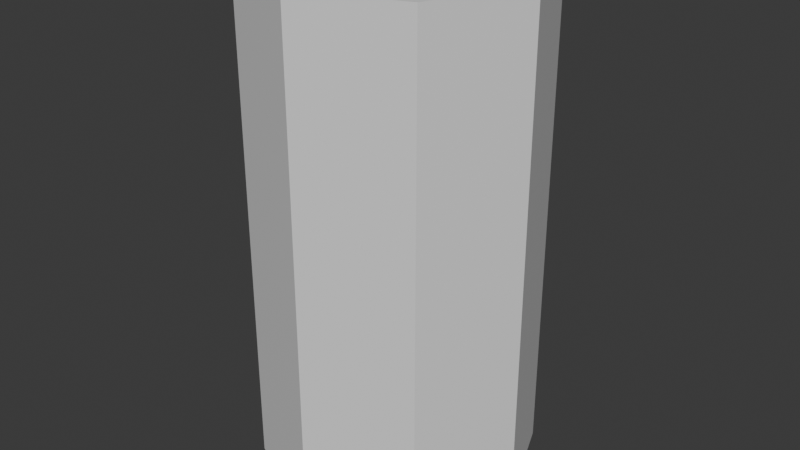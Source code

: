 # Source: player.blend  (saved by Blender 4.0.36; exported with 4.5.12 LTS)
import bpy
from mathutils import Matrix  # noqa: F401  (used for matrix-valued properties, if any)

bpy.ops.wm.read_factory_settings(use_empty=True)
scene = bpy.context.scene
scene.name = 'Scene'

# ---- collections
col_collection = bpy.data.collections.new('Collection'); scene.collection.children.link(col_collection)

# ---- materials (node trees are filled in below, after node groups)
mat_player = bpy.data.materials.new('player')
mat_player.use_backface_culling = True
mat_player.use_transparent_shadow = False

# ---- material node trees
mat_player.use_nodes = True; mat_player.node_tree.nodes.clear()
_N = mat_player.node_tree.nodes; _L = mat_player.node_tree.links
n0 = _N.new('ShaderNodeBsdfPrincipled'); n0.name = 'Principled BSDF'; n0.location = (10, 300)
n0.inputs[3].default_value = 1.45
n1 = _N.new('ShaderNodeOutputMaterial'); n1.name = 'Material Output'; n1.location = (300, 300)
_L.new(n0.outputs[0], n1.inputs[0])
n1.is_active_output = True

# ---- world
world_world = bpy.data.worlds.new('World'); scene.world = world_world
world_world.use_nodes = True; world_world.node_tree.nodes.clear()
_N = world_world.node_tree.nodes; _L = world_world.node_tree.links
n0 = _N.new('ShaderNodeOutputWorld'); n0.name = 'World Output'; n0.location = (300, 300)
n1 = _N.new('ShaderNodeBackground'); n1.name = 'Background'; n1.location = (10, 300)
n1.inputs[0].default_value = (0.05088, 0.05088, 0.05088, 1.0)
_L.new(n1.outputs[0], n0.inputs[0])
n0.is_active_output = True
world_world.color = (0.05088, 0.05088, 0.05088)
world_world.use_sun_shadow = False
world_world.sun_shadow_jitter_overblur = 0.0

# ---- meshes
me_cylinder = bpy.data.meshes.new('Cylinder')
me_cylinder.from_pydata([(0.0, 0.5, 0.0), (0.0, 0.5, 1.8), (0.3536, 0.3536, 0.0), (0.3536, 0.3536, 1.8), (0.5, 0.0, 0.0), (0.5, 0.0, 1.8), (0.3536, -0.3536, 0.0), (0.3536, -0.3536, 1.8), (0.0, -0.5, 0.0), (0.0, -0.5, 1.8), (-0.3536, -0.3536, 0.0), (-0.3536, -0.3536, 1.8), (-0.5, 0.0, 0.0), (-0.5, 0.0, 1.8), (-0.3536, 0.3536, 0.0), (-0.3536, 0.3536, 1.8)], [], [(0, 1, 3, 2), (2, 3, 5, 4), (4, 5, 7, 6), (6, 7, 9, 8), (8, 9, 11, 10), (10, 11, 13, 12), (3, 1, 15, 13, 11, 9, 7, 5), (12, 13, 15, 14), (14, 15, 1, 0), (0, 2, 4, 6, 8, 10, 12, 14)])
_uv = me_cylinder.uv_layers.new(name='UVMap')
_uv.uv.foreach_set('vector', [1.0, 0.5, 1.0, 1.0, 0.875, 1.0, 0.875, 0.5, 0.875, 0.5, 0.875, 1.0, 0.75, 1.0, 0.75, 0.5, 0.75, 0.5, 0.75, 1.0, 0.625, 1.0, 0.625, 0.5, 0.625, 0.5, 0.625, 1.0, 0.5, 1.0, 0.5, 0.5, 0.5, 0.5, 0.5, 1.0, 0.375, 1.0, 0.375, 0.5, 0.375, 0.5, 0.375, 1.0, 0.25, 1.0, 0.25, 0.5, 0.4197, 0.4197, 0.25, 0.49, 0.08029, 0.4197, 0.01, 0.25, 0.08029, 0.08029, 0.25, 0.01, 0.4197, 0.08029, 0.49, 0.25, 0.25, 0.5, 0.25, 1.0, 0.125, 1.0, 0.125, 0.5, 0.125, 0.5, 0.125, 1.0, 0.0, 1.0, 0.0, 0.5, 0.75, 0.49, 0.9197, 0.4197, 0.99, 0.25, 0.9197, 0.08029, 0.75, 0.01, 0.5803, 0.08029, 0.51, 0.25, 0.5803, 0.4197])
me_cylinder.materials.append(mat_player)
me_cylinder.update()

# ---- objects
ob_cylinder = bpy.data.objects.new('Cylinder', me_cylinder)

# ---- transforms, parenting, visibility, modifiers, constraints
ob_cylinder.location = (0.0, 0.0, 0.0)

# ---- collection membership
col_collection.objects.link(ob_cylinder)

# ---- scene / render settings (as saved in the file)
scene.frame_start = 1; scene.frame_end = 250; scene.frame_set(1)
scene.render.engine = 'BLENDER_EEVEE_NEXT'
scene.cycles.sampling_pattern = 'TABULATED_SOBOL'
bpy.context.view_layer.update()

# ---- added for rendering (the .blend has no active camera and no usable light): camera, sun
cam_auto = bpy.data.cameras.new('AutoCamera')
cam_auto.lens = 50.0
cam_auto.sensor_width = 36.0
cam_auto.clip_end = 1000.0
ob_auto_camera = bpy.data.objects.new('AutoCamera', cam_auto)
scene.collection.objects.link(ob_auto_camera)
ob_auto_camera.location = (2.11794, -2.54152, 2.59435)
ob_auto_camera.rotation_euler = (1.09748, -7.21219e-08, 0.694738)
scene.camera = ob_auto_camera
light_auto_sun = bpy.data.lights.new('AutoSun', 'SUN')
light_auto_sun.energy = 3.0
light_auto_sun.angle = 0.0523599
ob_auto_sun = bpy.data.objects.new('AutoSun', light_auto_sun)
scene.collection.objects.link(ob_auto_sun)
ob_auto_sun.rotation_euler = (0.872665, 0.174533, 0.523599)
bpy.context.view_layer.update()
